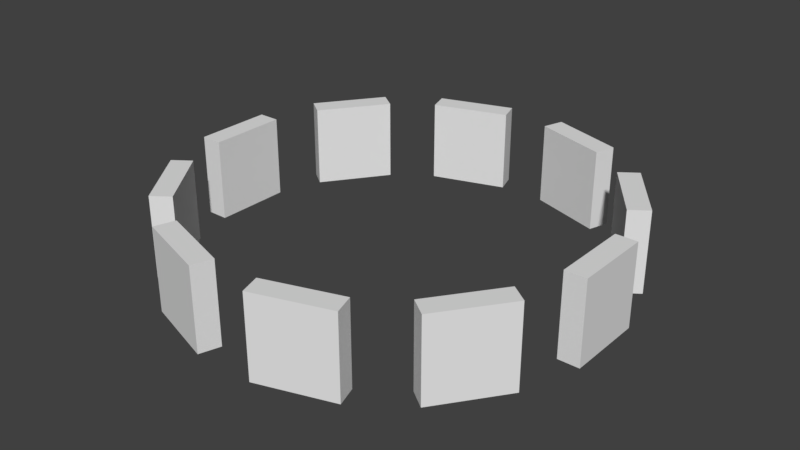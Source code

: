 # Source: thePalmEngine2.blend  (saved by Blender 2.79.0; exported with 4.5.12 LTS)
import bpy
from mathutils import Matrix  # noqa: F401  (used for matrix-valued properties, if any)

bpy.ops.wm.read_factory_settings(use_empty=True)
scene = bpy.context.scene
scene.name = 'Scene'

# ---- collections
col_collection_1 = bpy.data.collections.new('Collection 1'); scene.collection.children.link(col_collection_1)

# ---- world
world_world = bpy.data.worlds.new('World'); scene.world = world_world
world_world.color = (0.05088, 0.05088, 0.05088)
world_world.use_sun_shadow = False
world_world.sun_shadow_jitter_overblur = 0.0
world_world.cycles.sampling_method = 'MANUAL'

# ---- meshes
me_cube_002 = bpy.data.meshes.new('Cube.002')
me_cube_002.from_pydata([(-0.3381, -0.3518, 0.296), (-0.3381, -0.3518, -0.296), (-0.4391, -0.2128, 0.296), (-0.4391, -0.2128, -0.296), (-0.4803, -0.08594, 0.296), (-0.4803, -0.08594, -0.296), (-0.4803, 0.08594, 0.296), (-0.4803, 0.08594, -0.296), (-0.3381, 0.3518, 0.296), (-0.3381, 0.3518, -0.296), (-0.4391, 0.2128, 0.296), (-0.4391, 0.2128, -0.296), (-0.06669, 0.4834, 0.296), (-0.06669, 0.4834, -0.296), (-0.2302, 0.4302, 0.296), (-0.2302, 0.4302, -0.296), (0.06669, 0.4834, 0.296), (0.06669, 0.4834, -0.296), (0.2302, 0.4302, 0.296), (0.2302, 0.4302, -0.296), (0.4391, 0.2128, 0.296), (0.4391, 0.2128, -0.296), (0.3381, 0.3518, 0.296), (0.3381, 0.3518, -0.296), (0.4803, 0.08594, 0.296), (0.4803, 0.08594, -0.296), (0.4803, -0.08594, 0.296), (0.4803, -0.08594, -0.296), (0.3381, -0.3518, 0.296), (0.3381, -0.3518, -0.296), (0.4391, -0.2128, 0.296), (0.4391, -0.2128, -0.296), (0.06669, -0.4834, 0.296), (0.06669, -0.4834, -0.296), (0.2302, -0.4302, 0.296), (0.2302, -0.4302, -0.296), (-0.2302, -0.4302, 0.296), (-0.2302, -0.4302, -0.296), (-0.06669, -0.4834, 0.296), (-0.06669, -0.4834, -0.296), (-0.4009, -0.1851, 0.296), (-0.2999, -0.3241, 0.296), (-0.4009, -0.1851, -0.296), (-0.2999, -0.3241, -0.296), (-0.4332, -0.08594, -0.296), (-0.4332, 0.08594, -0.296), (-0.4332, 0.08594, 0.296), (-0.4332, -0.08594, 0.296), (-0.2999, 0.3241, 0.296), (-0.4009, 0.1851, 0.296), (-0.2999, 0.3241, -0.296), (-0.4009, 0.1851, -0.296), (-0.05212, 0.4385, 0.296), (-0.2156, 0.3854, 0.296), (-0.05212, 0.4385, -0.296), (-0.2156, 0.3854, -0.296), (0.2156, 0.3854, 0.296), (0.05212, 0.4385, 0.296), (0.2156, 0.3854, -0.296), (0.05212, 0.4385, -0.296), (0.4009, 0.1851, 0.296), (0.2999, 0.3241, 0.296), (0.4009, 0.1851, -0.296), (0.2999, 0.3241, -0.296), (0.4332, -0.08594, 0.296), (0.4332, 0.08594, 0.296), (0.4332, -0.08594, -0.296), (0.4332, 0.08594, -0.296), (0.2999, -0.3241, 0.296), (0.4009, -0.1851, 0.296), (0.2999, -0.3241, -0.296), (0.4009, -0.1851, -0.296), (0.05212, -0.4385, 0.296), (0.2156, -0.3854, 0.296), (0.05212, -0.4385, -0.296), (0.2156, -0.3854, -0.296), (-0.2156, -0.3854, 0.296), (-0.05212, -0.4385, 0.296), (-0.2156, -0.3854, -0.296), (-0.05212, -0.4385, -0.296)], [], [(1, 0, 2, 3), (5, 4, 6, 7), (11, 10, 8, 9), (15, 14, 12, 13), (17, 16, 18, 19), (23, 22, 20, 21), (25, 24, 26, 27), (31, 30, 28, 29), (35, 34, 32, 33), (39, 38, 36, 37), (43, 42, 40, 41), (44, 45, 46, 47), (51, 50, 48, 49), (55, 54, 52, 53), (59, 58, 56, 57), (63, 62, 60, 61), (67, 66, 64, 65), (71, 70, 68, 69), (75, 74, 72, 73), (79, 78, 76, 77), (39, 79, 77, 38), (27, 66, 67, 25), (14, 53, 52, 12), (36, 76, 78, 37), (26, 64, 66, 27), (13, 54, 55, 15), (0, 41, 40, 2), (25, 67, 65, 24), (15, 55, 53, 14), (3, 42, 43, 1), (30, 69, 68, 28), (12, 52, 54, 13), (2, 40, 42, 3), (29, 70, 71, 31), (16, 57, 56, 18), (1, 43, 41, 0), (28, 68, 70, 29), (19, 58, 59, 17), (7, 45, 44, 5), (31, 71, 69, 30), (17, 59, 57, 16), (4, 47, 46, 6), (34, 73, 72, 32), (18, 56, 58, 19), (6, 46, 45, 7), (33, 74, 75, 35), (22, 61, 60, 20), (5, 44, 47, 4), (32, 72, 74, 33), (21, 62, 63, 23), (10, 49, 48, 8), (35, 75, 73, 34), (20, 60, 62, 21), (9, 50, 51, 11), (38, 77, 76, 36), (23, 63, 61, 22), (8, 48, 50, 9), (37, 78, 79, 39), (24, 65, 64, 26), (11, 51, 49, 10)])
me_cube_002.use_remesh_preserve_volume = False
me_cube_002.use_remesh_preserve_attributes = False
me_cube_002.use_mirror_vertex_groups = False
me_cube_002.update()

# ---- objects
ob_cube_001 = bpy.data.objects.new('Cube.001', me_cube_002)

# ---- transforms, parenting, visibility, modifiers, constraints
ob_cube_001.location = (0.0, 0.0, 0.0)
ob_cube_001.scale = (1.387, 1.387, 0.4242)
ob_cube_001.lineart.crease_threshold = 0.0

# ---- collection membership
col_collection_1.objects.link(ob_cube_001)

# ---- scene / render settings (as saved in the file)
scene.frame_start = 1; scene.frame_end = 250; scene.frame_set(1)
scene.render.engine = 'BLENDER_EEVEE_NEXT'
scene.render.resolution_percentage = 50
scene.render.dither_intensity = 0.0
scene.cycles.use_denoising = False
scene.cycles.samples = 128
scene.cycles.sampling_pattern = 'TABULATED_SOBOL'
scene.cycles.use_adaptive_sampling = False
scene.cycles.use_light_tree = False
scene.cycles.blur_glossy = 0.0
scene.cycles.sample_clamp_indirect = 0.0
scene.view_settings.view_transform = 'Standard'
bpy.context.view_layer.update()

# ---- added for rendering (the .blend has no active camera and no usable light): camera, sun
cam_auto = bpy.data.cameras.new('AutoCamera')
cam_auto.lens = 50.0
cam_auto.sensor_width = 36.0
cam_auto.clip_end = 1000.0
ob_auto_camera = bpy.data.objects.new('AutoCamera', cam_auto)
scene.collection.objects.link(ob_auto_camera)
ob_auto_camera.location = (1.76392, -2.1167, 1.41113)
ob_auto_camera.rotation_euler = (1.09748, -7.21219e-08, 0.694738)
scene.camera = ob_auto_camera
light_auto_sun = bpy.data.lights.new('AutoSun', 'SUN')
light_auto_sun.energy = 3.0
light_auto_sun.angle = 0.0523599
ob_auto_sun = bpy.data.objects.new('AutoSun', light_auto_sun)
scene.collection.objects.link(ob_auto_sun)
ob_auto_sun.rotation_euler = (0.872665, 0.174533, 0.523599)
bpy.context.view_layer.update()
